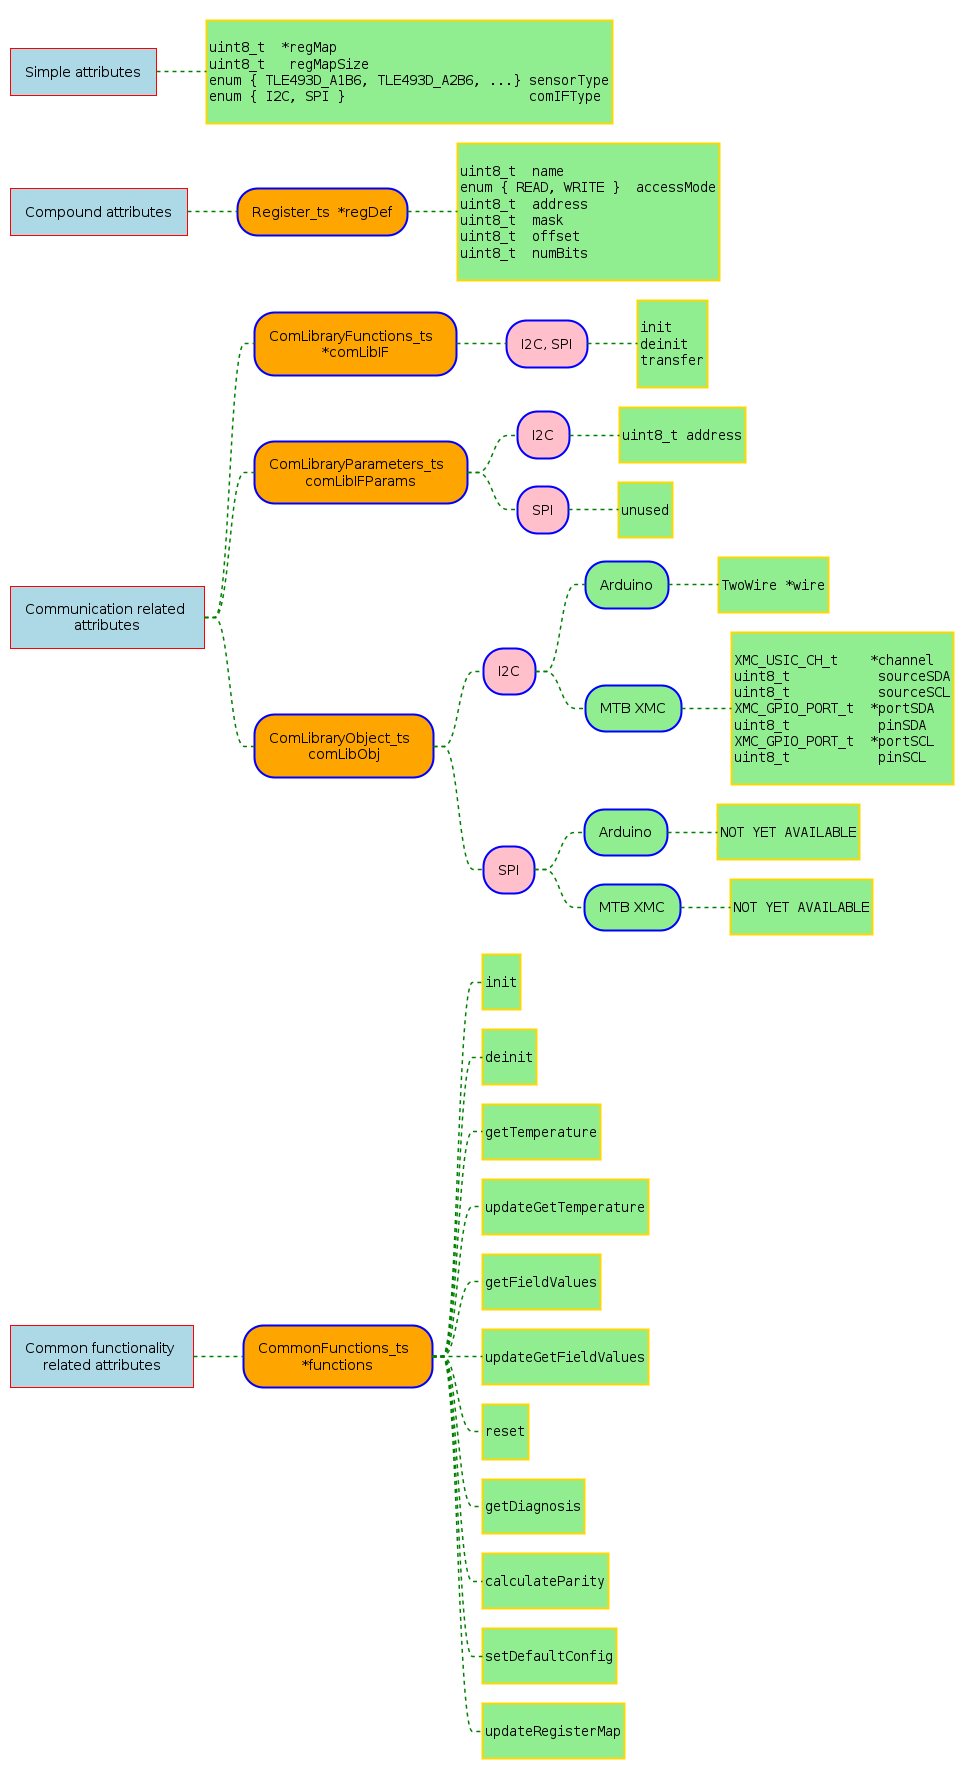

The diagram above was rendered by PlantUML. Its source (embedded in the PNG):
@startmindmap Sensor structure lower levels

<style>
node {
    Padding 15
    Margin 10
    HorizontalAlignment center
    VerticalAlignment center
    LineColor blue
    LineThickness 2.0
    BackgroundColor gold
    RoundCorner 40
    MaximumWidth 200
}

rootNode {
    LineColor red
    BackgroundColor white
    LineThickness 1.0
    RoundCorner 0
    Shadowing 0.0
    HorizontalAlignment center
    VerticalAlignment center
}

leafNode {
    LineColor gold
    RoundCorner 0
    Padding 3
}

arrow {
    LineStyle 4
    LineThickness 1.5
    LineColor green
}
</style>


*[#lightblue] Simple attributes
**[#lightgreen]: 
<code>
uint8_t  *regMap
uint8_t   regMapSize
enum { TLE493D_A1B6, TLE493D_A2B6, ...} sensorType
enum { I2C, SPI }                       comIFType

</code>;


*[#lightblue] Compound attributes
**[#Orange] Register_ts  *regDef
***[#lightgreen]:
<code>
uint8_t  name
enum { READ, WRITE }  accessMode
uint8_t  address
uint8_t  mask
uint8_t  offset
uint8_t  numBits

</code>;


*[#lightblue] Communication related attributes
**[#Orange] ComLibraryFunctions_ts  *comLibIF
***[#Pink] I2C, SPI
****[#lightgreen]:
<code>
init
deinit
transfer

</code>;
**[#Orange] ComLibraryParameters_ts  comLibIFParams
***[#Pink] I2C
****[#lightgreen]:
<code>
uint8_t address

</code>;
***[#Pink] SPI
****[#lightgreen]:
<code>
unused

</code>;
**[#Orange] ComLibraryObject_ts  comLibObj
***[#Pink] I2C
****[#lightgreen] Arduino
*****[#lightgreen]:
<code>
TwoWire *wire

</code>;
****[#lightgreen] MTB XMC
*****[#lightgreen]:
<code>
XMC_USIC_CH_t    *channel
uint8_t           sourceSDA
uint8_t           sourceSCL
XMC_GPIO_PORT_t  *portSDA
uint8_t           pinSDA
XMC_GPIO_PORT_t  *portSCL
uint8_t           pinSCL

</code>;
***[#Pink] SPI
****[#lightgreen] Arduino
*****[#lightgreen]:
<code>
NOT YET AVAILABLE

</code>;
****[#lightgreen] MTB XMC
*****[#lightgreen]:
<code>
NOT YET AVAILABLE

</code>;


*[#lightblue] Common functionality related attributes
**[#Orange] CommonFunctions_ts  *functions
***[#lightgreen]:
<code>
init

</code>;
***[#lightgreen]:
<code>
deinit

</code>;
***[#lightgreen]:
<code>
getTemperature

</code>;
***[#lightgreen]:
<code>
updateGetTemperature

</code>;
***[#lightgreen]:
<code>
getFieldValues

</code>;
***[#lightgreen]:
<code>
updateGetFieldValues

</code>;
***[#lightgreen]:
<code>
reset

</code>;
***[#lightgreen]:
<code>
getDiagnosis

</code>;
***[#lightgreen]:
<code>
calculateParity

</code>;
***[#lightgreen]:
<code>
setDefaultConfig

</code>;
***[#lightgreen]:
<code>
updateRegisterMap

</code>;


@endmindmap